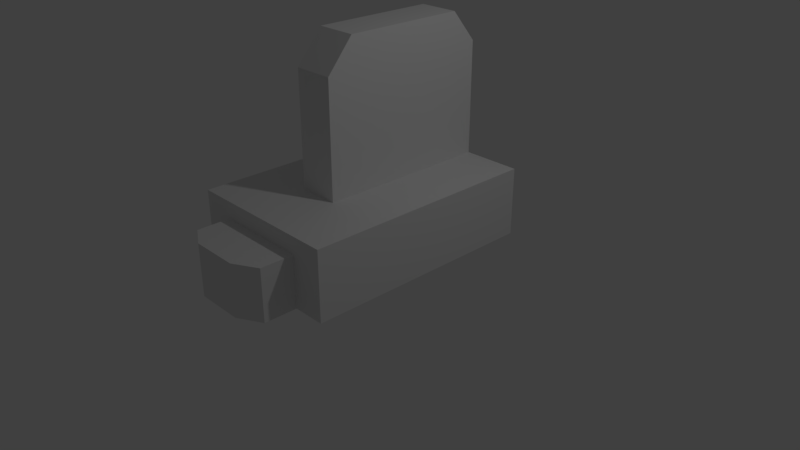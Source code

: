 # Source: 17.20.blend  (saved by Blender 2.79.0; exported with 4.5.12 LTS)
import bpy
from mathutils import Matrix  # noqa: F401  (used for matrix-valued properties, if any)

bpy.ops.wm.read_factory_settings(use_empty=True)
scene = bpy.context.scene
scene.name = 'Scene'

# ---- collections
col_collection_1 = bpy.data.collections.new('Collection 1'); scene.collection.children.link(col_collection_1)

# ---- materials (node trees are filled in below, after node groups)
mat_material = bpy.data.materials.new('Material')
mat_material.alpha_threshold = 0.0
mat_material.use_transparent_shadow = False
mat_material.roughness = 0.5
mat_material.line_color = (0.0, 0.0, 0.0, 1.0)

# ---- material node trees

# ---- world
world_world = bpy.data.worlds.new('World'); scene.world = world_world
world_world.color = (0.05088, 0.05088, 0.05088)
world_world.use_sun_shadow = False
world_world.sun_shadow_jitter_overblur = 0.0
world_world.cycles.sampling_method = 'MANUAL'

# ---- cameras
cam_camera = bpy.data.cameras.new('Camera')
cam_camera.clip_end = 100.0
cam_camera.lens = 35.0
cam_camera.sensor_width = 32.0
cam_camera.sensor_height = 18.0
cam_camera.ortho_scale = 7.314
cam_camera.dof.focus_distance = 0.0
cam_camera.dof.aperture_fstop = 128.0

# ---- lights
light_lamp = bpy.data.lights.new('Lamp', 'POINT')
light_lamp.transmission_factor = 0.0
light_lamp.cutoff_distance = 30.0
light_lamp.energy = 100.0
light_lamp.shadow_buffer_clip_start = 1.001
light_lamp.shadow_soft_size = 0.1
light_lamp.shadow_maximum_resolution = 0.006
light_lamp.use_absolute_resolution = True

# ---- meshes
me_cube = bpy.data.meshes.new('Cube')
me_cube.from_pydata([(1.0, 1.0, -1.0), (1.0, -1.054, -1.0), (-1.0, -1.054, -1.0), (-1.0, 1.0, -1.0), (1.0, 1.0, 1.0), (1.0, -1.054, 1.0), (-1.0, -1.054, 1.0), (-1.0, 1.0, 1.0), (1.0, -5.96e-08, -1.0), (1.788e-07, 1.0, -1.0), (1.0, 1.0, 0.0), (0.0003326, -1.054, -1.0), (1.0, -1.054, 0.0), (-1.0, 2.98e-07, -1.0), (-1.0, -1.054, 0.0), (-1.0, 1.0, 0.0), (1.0, -5.364e-07, 1.0), (2.384e-07, 1.0, 1.0), (-5.364e-07, -1.054, 1.0), (-1.0, 1.788e-07, 1.0), (2.384e-07, 1.0, 0.0), (-1.0, 2.384e-07, 0.0), (1.0, -2.98e-07, 0.0), (5.96e-08, 1.192e-07, -1.0), (1.0, -0.5, -1.0), (-0.5, 1.0, -1.0), (1.0, 1.0, 0.5), (-0.5888, -1.054, -1.0), (1.0, -1.054, 0.5), (-1.0, 0.5, -1.0), (-1.0, -1.054, 0.5), (-1.0, 1.0, 0.5), (1.0, -0.5, 1.0), (-0.5, 1.0, 1.0), (-0.5, -1.054, 1.0), (-1.0, 0.5, 1.0), (1.0, 0.5, -1.0), (0.5, 1.0, -1.0), (1.0, 1.0, -0.5), (0.5895, -1.054, -1.0), (1.0, -1.054, -0.5), (-1.0, -0.5, -1.0), (-1.0, -1.054, -0.5), (-1.0, 1.0, -0.5), (1.0, 0.5, 1.0), (0.5, 1.0, 1.0), (0.5, -1.054, 1.0), (-1.0, -0.5, 1.0), (-0.5, 1.0, 0.0), (0.5, 1.0, 0.0), (2.384e-07, 1.0, 0.5), (2.086e-07, 1.0, -0.5), (-1.0, 0.5, 0.0), (-1.0, -0.5, 0.0), (-1.0, 2.682e-07, -0.5), (-1.0, 2.086e-07, 0.5), (-0.5888, -1.054, 0.0), (0.5895, -1.054, 0.0), (0.0003321, -1.054, 0.5), (1.0, -0.5, 0.0), (1.0, 0.5, 0.0), (1.0, -1.788e-07, -0.5), (1.0, -4.172e-07, 0.5), (-3.427e-07, -0.5, 1.0), (0.5, -3.576e-07, 1.0), (-0.5, 0.0, 1.0), (-0.5, 2.086e-07, -1.0), (0.5, 2.98e-08, -1.0), (1.192e-07, 0.5, -1.0), (2.98e-08, -0.5, -1.0), (0.5, -0.5, -1.0), (0.5, 0.5, -1.0), (-0.5, 0.5, -1.0), (-0.5, 0.5, 1.0), (0.5, 0.5, 1.0), (0.5, -0.5, 1.0), (1.0, 0.5, 0.5), (1.0, 0.5, -0.5), (1.0, -0.5, -0.5), (0.5895, -1.054, 0.5), (0.5895, -1.054, -0.5), (-0.5888, -1.054, -0.5), (-1.0, -0.5, 0.5), (-1.0, -0.5, -0.5), (-1.0, 0.5, -0.5), (0.5, 1.0, -0.5), (0.5, 1.0, 0.5), (-0.5, 1.0, 0.5), (-0.5, 1.0, -0.5), (-1.0, 0.5, 0.5), (-0.5888, -1.054, 0.5), (1.0, -0.5, 0.5), (-0.5, -0.5, 1.0), (-0.5, -0.5, -1.0), (0.25, 1.0, -1.0), (0.2949, -1.054, -1.0), (0.25, 1.0, 1.0), (0.25, -1.054, 1.0), (0.25, 1.0, 0.0), (0.25, 7.451e-08, -1.0), (0.25, -2.682e-07, 1.0), (0.25, -0.5, -1.0), (0.25, 0.5, -1.0), (0.25, 0.5, 1.0), (0.25, -0.5, 1.0), (0.2949, -1.054, 0.5), (0.25, 1.0, -0.5), (0.25, 1.0, 0.5), (-0.2606, -8.563e-08, 1.0), (-0.2606, 1.0, -1.0), (-0.3067, -1.054, -1.0), (-0.2606, 1.0, 1.0), (-0.2606, -1.054, 1.0), (-0.2606, 1.0, 0.0), (-0.2606, 1.658e-07, -1.0), (-0.2606, 0.5, -1.0), (-0.2606, 0.5, 1.0), (-0.2606, 1.0, 0.5), (-0.2606, 1.0, -0.5), (-0.3067, -1.054, 0.5), (-0.2606, -0.5, 1.0), (-0.2606, -0.5, -1.0), (2.384e-07, 1.0, 4.295), (-1.49e-07, -0.2757, 5.2), (-3.427e-07, -0.5, 4.295), (4.47e-08, 0.7764, 5.2), (0.25, 1.0, 4.295), (0.25, -0.2757, 5.2), (0.25, 0.7764, 5.2), (0.25, -0.5, 4.295), (-0.2606, -0.2757, 5.2), (-0.2606, 1.0, 4.295), (-0.2606, 0.7764, 5.2), (-0.2606, -0.5, 4.295), (0.0003325, -1.448, -1.0), (0.0003321, -1.448, -4.321e-07), (-0.5888, -1.337, -1.0), (0.5895, -1.337, -1.0), (-0.5888, -1.337, -4.321e-07), (0.5895, -1.337, -4.321e-07), (0.0003323, -1.448, -0.5), (0.000332, -1.448, 0.5), (0.5895, -1.337, 0.5), (0.5895, -1.337, -0.5), (-0.5888, -1.337, -0.5), (-0.5888, -1.337, 0.5), (0.2949, -1.448, -1.0), (0.2949, -1.448, -4.321e-07), (0.2949, -1.448, 0.5), (0.2949, -1.448, -0.5), (-0.3067, -1.448, -1.0), (-0.3067, -1.448, -4.321e-07), (-0.3067, -1.448, -0.5), (-0.3067, -1.448, 0.5)], [], [(93, 27, 2, 41), (92, 47, 6, 34), (91, 32, 5, 28), (90, 34, 6, 30), (89, 35, 7, 31), (88, 25, 3, 43), (87, 48, 15, 31), (107, 98, 20, 50), (106, 94, 9, 51), (84, 52, 15, 43), (83, 53, 21, 54), (82, 47, 19, 55), (81, 56, 14, 42), (57, 79, 142, 139), (105, 97, 18, 58), (78, 59, 12, 40), (77, 60, 22, 61), (76, 44, 16, 62), (104, 63, 18, 97), (116, 108, 130, 132), (73, 35, 19, 65), (72, 66, 13, 29), (102, 99, 23, 68), (101, 95, 11, 69), (99, 101, 69, 23), (8, 24, 70, 67), (24, 1, 39, 70), (94, 102, 68, 9), (0, 36, 71, 37), (36, 8, 67, 71), (25, 72, 29, 3), (109, 115, 72, 25), (115, 114, 66, 72), (116, 73, 65, 108), (111, 33, 73, 116), (33, 7, 35, 73), (44, 74, 64, 16), (4, 45, 74, 44), (104, 100, 127, 129), (32, 75, 46, 5), (16, 64, 75, 32), (96, 17, 122, 126), (60, 76, 62, 22), (10, 26, 76, 60), (26, 4, 44, 76), (36, 77, 61, 8), (0, 38, 77, 36), (38, 10, 60, 77), (24, 78, 40, 1), (8, 61, 78, 24), (61, 22, 59, 78), (95, 39, 137, 146), (12, 28, 79, 57), (28, 5, 46, 79), (90, 56, 138, 145), (1, 40, 80, 39), (40, 12, 57, 80), (27, 81, 42, 2), (11, 95, 146, 134), (58, 119, 153, 141), (53, 82, 55, 21), (14, 30, 82, 53), (30, 6, 47, 82), (41, 83, 54, 13), (2, 42, 83, 41), (42, 14, 53, 83), (29, 84, 43, 3), (13, 54, 84, 29), (54, 21, 52, 84), (98, 106, 51, 20), (10, 38, 85, 49), (38, 0, 37, 85), (96, 107, 50, 17), (4, 26, 86, 45), (26, 10, 49, 86), (33, 87, 31, 7), (111, 117, 87, 33), (117, 113, 48, 87), (48, 88, 43, 15), (113, 118, 88, 48), (118, 109, 25, 88), (52, 89, 31, 15), (21, 55, 89, 52), (55, 19, 35, 89), (56, 90, 30, 14), (119, 90, 145, 153), (119, 112, 34, 90), (59, 91, 28, 12), (22, 62, 91, 59), (62, 16, 32, 91), (120, 92, 34, 112), (108, 65, 92, 120), (65, 19, 47, 92), (66, 93, 41, 13), (114, 121, 93, 66), (121, 110, 27, 93), (45, 86, 107, 96), (49, 85, 106, 98), (27, 110, 150, 136), (105, 58, 141, 148), (64, 100, 104, 75), (45, 96, 103, 74), (37, 71, 102, 94), (67, 70, 101, 99), (70, 39, 95, 101), (71, 67, 99, 102), (74, 103, 100, 64), (75, 104, 97, 46), (79, 46, 97, 105), (80, 57, 139, 143), (85, 37, 94, 106), (86, 49, 98, 107), (69, 11, 110, 121), (23, 69, 121, 114), (108, 120, 133, 130), (63, 120, 112, 18), (58, 18, 112, 119), (39, 80, 143, 137), (51, 9, 109, 118), (20, 51, 118, 113), (50, 20, 113, 117), (17, 50, 117, 111), (79, 105, 148, 142), (110, 11, 134, 150), (111, 116, 132, 131), (100, 103, 128, 127), (68, 23, 114, 115), (9, 68, 115, 109), (128, 125, 123, 127), (126, 122, 125, 128), (127, 123, 124, 129), (123, 130, 133, 124), (122, 131, 132, 125), (125, 132, 130, 123), (103, 96, 126, 128), (120, 63, 124, 133), (63, 104, 129, 124), (17, 111, 131, 122), (149, 147, 135, 140), (147, 148, 141, 135), (146, 149, 140, 134), (150, 152, 144, 136), (152, 151, 138, 144), (151, 153, 145, 138), (137, 143, 149, 146), (139, 142, 148, 147), (143, 139, 147, 149), (135, 141, 153, 151), (140, 135, 151, 152), (134, 140, 152, 150), (81, 27, 136, 144), (56, 81, 144, 138)])
me_cube.materials.append(mat_material)
me_cube.use_remesh_preserve_volume = False
me_cube.use_remesh_preserve_attributes = False
me_cube.use_mirror_vertex_groups = False
me_cube.update()

# ---- objects
ob_cube = bpy.data.objects.new('Cube', me_cube)
ob_lamp = bpy.data.objects.new('Lamp', light_lamp)
ob_camera = bpy.data.objects.new('Camera', cam_camera)

# ---- transforms, parenting, visibility, modifiers, constraints
ob_cube.location = (0.0, 0.0, 0.6033)
ob_cube.scale = (1.048, 1.542, 0.4544)
ob_cube.lock_rotations_4d = False
ob_cube.empty_display_type = 'ARROWS'
ob_cube.lineart.crease_threshold = 0.0
ob_lamp.location = (4.076, 1.005, 5.904)
ob_lamp.rotation_euler = (0.6503, 0.05522, 1.866)
ob_lamp.lock_rotations_4d = False
ob_lamp.empty_display_type = 'ARROWS'
ob_lamp.color = (0.0, 0.0, 0.0, 0.0)
ob_lamp.lineart.crease_threshold = 0.0
ob_camera.location = (7.481, -6.508, 5.344)
ob_camera.rotation_euler = (1.109, 0.0, 0.8149)
ob_camera.lock_rotations_4d = False
ob_camera.empty_display_type = 'ARROWS'
ob_camera.color = (0.0, 0.0, 0.0, 0.0)
ob_camera.display_type = 'WIRE'
ob_camera.lineart.crease_threshold = 0.0

# ---- collection membership
col_collection_1.objects.link(ob_cube)
col_collection_1.objects.link(ob_lamp)
col_collection_1.objects.link(ob_camera)

# ---- scene / render settings (as saved in the file)
scene.camera = ob_camera
scene.frame_start = 1; scene.frame_end = 250; scene.frame_set(1)
scene.render.engine = 'BLENDER_EEVEE_NEXT'
scene.render.resolution_percentage = 50
scene.render.dither_intensity = 0.0
scene.cycles.use_denoising = False
scene.cycles.samples = 128
scene.cycles.sampling_pattern = 'TABULATED_SOBOL'
scene.cycles.use_adaptive_sampling = False
scene.cycles.use_light_tree = False
scene.cycles.blur_glossy = 0.0
scene.cycles.sample_clamp_indirect = 0.0
scene.view_settings.view_transform = 'Standard'
bpy.context.view_layer.update()
